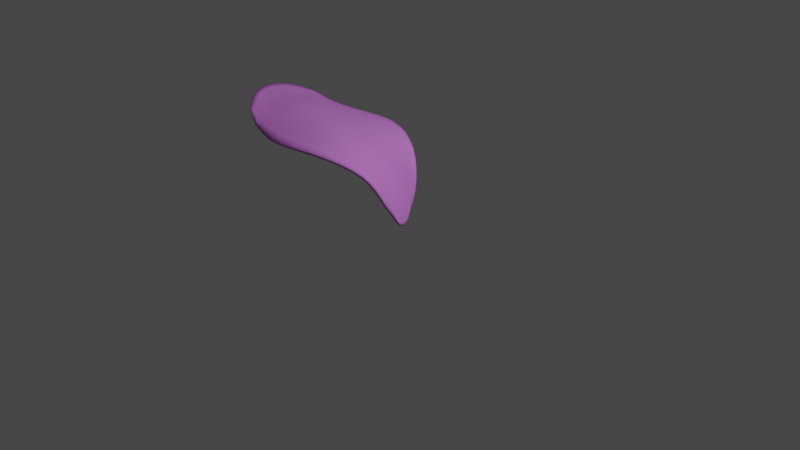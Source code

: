 # Source: petal.blend  (saved by Blender 2.90.8; exported with 4.5.12 LTS)
import bpy
from mathutils import Matrix  # noqa: F401  (used for matrix-valued properties, if any)

bpy.ops.wm.read_factory_settings(use_empty=True)
scene = bpy.context.scene
scene.name = 'Scene'

# ---- collections
col_collection = bpy.data.collections.new('Collection'); scene.collection.children.link(col_collection)

# ---- materials (node trees are filled in below, after node groups)
mat_petal_material = bpy.data.materials.new('petal_material')
mat_petal_material.use_transparent_shadow = False

# ---- material node trees
mat_petal_material.use_nodes = True; mat_petal_material.node_tree.nodes.clear()
_N = mat_petal_material.node_tree.nodes; _L = mat_petal_material.node_tree.links
n0 = _N.new('ShaderNodeBsdfPrincipled'); n0.name = 'Principled BSDF'; n0.location = (10, 300)
n0.distribution = 'GGX'
n0.subsurface_method = 'BURLEY'
n0.inputs[0].default_value = (0.6869, 0.2183, 0.8, 1.0)
n0.inputs[2].default_value = 0.9255
n0.inputs[3].default_value = 1.45
n0.inputs[13].default_value = 0.2447
n0.inputs[27].default_value = (0.0, 0.0, 0.0, 1.0)
n0.inputs[28].default_value = 1.0
n1 = _N.new('ShaderNodeOutputMaterial'); n1.name = 'Material Output'; n1.location = (300, 300)
_L.new(n0.outputs[0], n1.inputs[0])
n1.is_active_output = True

# ---- world
world_world = bpy.data.worlds.new('World'); scene.world = world_world
world_world.use_nodes = True; world_world.node_tree.nodes.clear()
_N = world_world.node_tree.nodes; _L = world_world.node_tree.links
n0 = _N.new('ShaderNodeOutputWorld'); n0.name = 'World Output'; n0.location = (300, 300)
n1 = _N.new('ShaderNodeBackground'); n1.name = 'Background'; n1.location = (10, 300)
n1.inputs[0].default_value = (0.05088, 0.05088, 0.05088, 1.0)
_L.new(n1.outputs[0], n0.inputs[0])
n0.is_active_output = True
world_world.color = (0.05088, 0.05088, 0.05088)
world_world.use_sun_shadow = False
world_world.sun_shadow_jitter_overblur = 0.0

# ---- cameras
cam_camera = bpy.data.cameras.new('Camera')
cam_camera.clip_end = 100.0
cam_camera.ortho_scale = 7.314

# ---- lights
light_light = bpy.data.lights.new('Light', 'POINT')
light_light.transmission_factor = 0.0
light_light.energy = 1000.0
light_light.shadow_soft_size = 0.1
light_light.shadow_maximum_resolution = 0.006
light_light.use_absolute_resolution = True

# ---- meshes
me_circle = bpy.data.meshes.new('Circle')
me_circle.from_pydata([(-1.111, 0.6471, 0.6697), (-1.398, 0.5979, 0.6603), (-1.854, 0.4576, 0.7858), (-2.061, 0.2476, 0.8737), (-2.135, -2.434e-08, 0.9048), (-2.061, -0.2476, 0.8737), (-1.854, -0.4576, 0.7858), (-1.398, -0.5979, 0.6603), (-1.111, -0.6471, 0.6697), (-0.5723, -0.5979, 0.713), (-0.07874, -0.342, 0.5693), (0.03522, -0.1909, 0.1864), (0.03385, 1.302e-08, 0.0797), (0.03522, 0.1909, 0.1864), (-0.07874, 0.342, 0.5693), (-0.5723, 0.5979, 0.713), (-0.588, -1.516e-09, 0.701), (-0.5018, -0.2119, 0.7649), (-0.5018, 0.2119, 0.7649), (-0.1387, 0.2015, 0.5288), (-0.2058, 4.984e-09, 0.4934), (-0.1387, -0.2015, 0.5288), (-1.531, -0.2349, 0.8198), (-1.506, -1.508e-08, 0.8503), (-1.531, 0.2349, 0.8198), (-1.811, -0.2413, 0.8084), (-1.835, -1.971e-08, 0.8375), (-1.811, 0.2413, 0.8084), (-1.111, -0.2255, 0.7974), (-1.111, -9.239e-09, 0.786), (-1.111, 0.2255, 0.7974), (-1.64, 0.5277, 0.6878), (-1.64, -0.5277, 0.6878), (0.03454, -0.1374, 0.133), (0.03454, 0.1374, 0.133), (0.07037, -0.009169, -0.08201), (0.07105, -0.07943, 0.01004), (0.07105, 0.06551, 0.01004)], [(25, 32), (27, 31)], [(22, 25, 5, 6, 32, 7), (19, 20, 12, 34, 13), (27, 3, 4, 26), (21, 17, 9, 10), (20, 16, 17, 21), (26, 4, 5, 25), (14, 19, 13), (1, 31, 2, 3, 27, 24), (12, 20, 21, 11, 33), (18, 16, 20, 19), (15, 18, 19, 14), (11, 21, 10), (30, 24, 23, 29), (29, 23, 22, 28), (28, 22, 7, 8), (0, 1, 24, 30), (23, 26, 25, 22), (24, 27, 26, 23), (18, 30, 29, 16), (16, 29, 28, 17), (17, 28, 8, 9), (15, 0, 30, 18), (12, 33, 36, 35), (34, 12, 35, 37)])
me_circle.polygons.foreach_set('use_smooth', [True] * 24)
_uv = me_circle.uv_layers.new(name='UVMap')
_uv.uv.foreach_set('vector', [0.0, 0.0, 0.0, 0.0, 0.0, 0.0, 0.0, 0.0, 0.0, 0.0, 0.0, 0.0, 0.0, 0.0, 0.0, 0.0, 0.0, 0.0, 0.0, 0.0, 0.0, 0.0, 0.0, 0.0, 0.0, 0.0, 0.0, 0.0, 0.0, 0.0, 0.0, 0.0, 0.0, 0.0, 0.0, 0.0, 0.0, 0.0, 0.0, 0.0, 0.0, 0.0, 0.0, 0.0, 0.0, 0.0, 0.0, 0.0, 0.0, 0.0, 0.0, 0.0, 0.0, 0.0, 0.0, 0.0, 0.0, 0.0, 0.0, 0.0, 0.0, 0.0, 0.0, 0.0, 0.0, 0.0, 0.0, 0.0, 0.0, 0.0, 0.0, 0.0, 0.0, 0.0, 0.0, 0.0, 0.0, 0.0, 0.0, 0.0, 0.0, 0.0, 0.0, 0.0, 0.0, 0.0, 0.0, 0.0, 0.0, 0.0, 0.0, 0.0, 0.0, 0.0, 0.0, 0.0, 0.0, 0.0, 0.0, 0.0, 0.0, 0.0, 0.0, 0.0, 0.0, 0.0, 0.0, 0.0, 0.0, 0.0, 0.0, 0.0, 0.0, 0.0, 0.0, 0.0, 0.0, 0.0, 0.0, 0.0, 0.0, 0.0, 0.0, 0.0, 0.0, 0.0, 0.0, 0.0, 0.0, 0.0, 0.0, 0.0, 0.0, 0.0, 0.0, 0.0, 0.0, 0.0, 0.0, 0.0, 0.0, 0.0, 0.0, 0.0, 0.0, 0.0, 0.0, 0.0, 0.0, 0.0, 0.0, 0.0, 0.0, 0.0, 0.0, 0.0, 0.0, 0.0, 0.0, 0.0, 0.0, 0.0, 0.0, 0.0, 0.0, 0.0, 0.0, 0.0, 0.0, 0.0, 0.0, 0.0, 0.0, 0.0, 0.0, 0.0, 0.0, 0.0, 0.0, 0.0, 0.0, 0.0, 0.0, 0.0, 0.0, 0.0, 0.0, 0.0, 0.0, 0.0, 0.0, 0.0, 0.0, 0.0, 0.0, 0.0, 0.0, 0.0, 0.0, 0.0])
me_circle.materials.append(mat_petal_material)
me_circle.use_remesh_fix_poles = True
me_circle.use_remesh_preserve_attributes = False
me_circle.use_mirror_vertex_groups = False
me_circle.update()

# ---- objects
ob_light = bpy.data.objects.new('Light', light_light)
ob_camera = bpy.data.objects.new('Camera', cam_camera)
ob_petal = bpy.data.objects.new('Petal', me_circle)

# ---- transforms, parenting, visibility, modifiers, constraints
ob_light.location = (4.076, 1.005, 5.904)
ob_light.rotation_euler = (0.6503, 0.05522, 1.866)
ob_light.lock_rotations_4d = False
ob_light.empty_display_type = 'ARROWS'
ob_light.color = (0.0, 0.0, 0.0, 0.0)
ob_light.lineart.crease_threshold = 0.0
ob_camera.location = (7.359, -6.926, 4.958)
ob_camera.rotation_euler = (1.109, 0.0, 0.8149)
ob_camera.lock_rotations_4d = False
ob_camera.empty_display_type = 'ARROWS'
ob_camera.color = (0.0, 0.0, 0.0, 0.0)
ob_camera.display_type = 'WIRE'
ob_camera.lineart.crease_threshold = 0.0
ob_petal.location = (0.0, 0.0, 0.0)
ob_petal.lineart.crease_threshold = 0.0
_m = ob_petal.modifiers.new('Subdivision', 'SUBSURF')
_m.uv_smooth = 'PRESERVE_CORNERS'
_m = ob_petal.modifiers.new('Solidify', 'SOLIDIFY')
_m.thickness = 0.03

# ---- collection membership
col_collection.objects.link(ob_light)
col_collection.objects.link(ob_camera)
col_collection.objects.link(ob_petal)

# ---- scene / render settings (as saved in the file)
scene.camera = ob_camera
scene.frame_start = 1; scene.frame_end = 250; scene.frame_set(1)
scene.render.engine = 'BLENDER_EEVEE_NEXT'
scene.cycles.use_denoising = False
scene.cycles.samples = 128
scene.cycles.sampling_pattern = 'TABULATED_SOBOL'
scene.cycles.use_adaptive_sampling = False
scene.cycles.use_light_tree = False
scene.view_settings.view_transform = 'Filmic'
bpy.context.view_layer.update()
